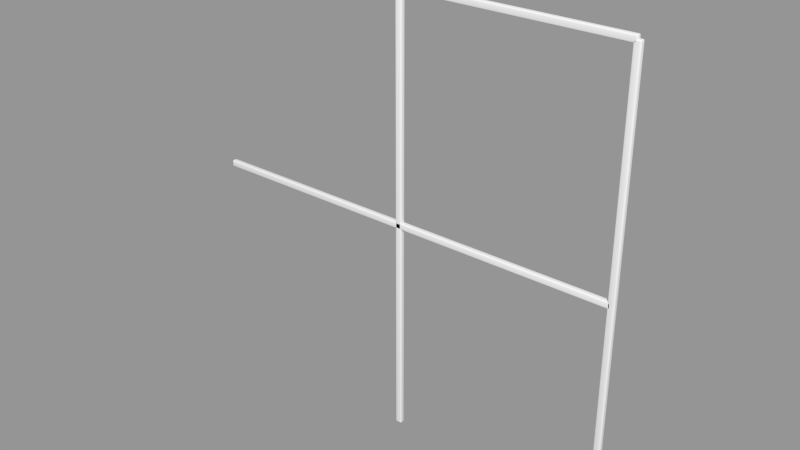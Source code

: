 # Source: Window_Divider_Georgian.blend  (saved by Blender 2.76.0; exported with 4.5.12 LTS)
import bpy
from mathutils import Matrix  # noqa: F401  (used for matrix-valued properties, if any)

bpy.ops.wm.read_factory_settings(use_empty=True)
scene = bpy.context.scene
scene.name = 'Scene'

# ---- collections
col_collection_1 = bpy.data.collections.new('Collection 1'); scene.collection.children.link(col_collection_1)

# ---- meshes
me_base_point_001 = bpy.data.meshes.new('Base Point.001')
me_base_point_001.from_pydata([(0.0, 0.0, 0.0)], [], [])
me_base_point_001.use_remesh_preserve_volume = False
me_base_point_001.use_remesh_preserve_attributes = False
me_base_point_001.use_mirror_vertex_groups = False
me_base_point_001.update()
me_h_bar_001 = bpy.data.meshes.new('H Bar.001')
me_h_bar_001.from_pydata([(0.0, -0.00508, -0.00635), (0.0, 0.00508, -0.00635), (0.8128, 0.00508, -0.00635), (0.8128, -0.00508, -0.00635), (0.0, -0.00508, 0.00635), (0.0, 0.00508, 0.00635), (0.8128, 0.00508, 0.00635), (0.8128, -0.00508, 0.00635)], [], [(0, 1, 2, 3), (4, 7, 6, 5), (0, 4, 5, 1), (1, 5, 6, 2), (2, 6, 7, 3), (4, 0, 3, 7)])
me_h_bar_001.polygons.foreach_set('use_smooth', [True] * 6)
me_h_bar_001.materials.append(None)
me_h_bar_001.use_remesh_preserve_volume = False
me_h_bar_001.use_remesh_preserve_attributes = False
me_h_bar_001.use_mirror_vertex_groups = False
me_h_bar_001.update()
me_v_bar_001 = bpy.data.meshes.new('V Bar.001')
me_v_bar_001.from_pydata([(0.00635, -0.00508, 1.062e-07), (0.00635, 0.00508, 1.062e-07), (0.00635, 0.00508, 0.8128), (0.00635, -0.00508, 0.8128), (-0.00635, -0.00508, 1.057e-07), (-0.00635, 0.00508, 1.057e-07), (-0.00635, 0.00508, 0.8128), (-0.00635, -0.00508, 0.8128)], [], [(0, 1, 2, 3), (4, 7, 6, 5), (0, 4, 5, 1), (1, 5, 6, 2), (2, 6, 7, 3), (4, 0, 3, 7)])
me_v_bar_001.polygons.foreach_set('use_smooth', [True] * 6)
me_v_bar_001.materials.append(None)
me_v_bar_001.use_remesh_preserve_volume = False
me_v_bar_001.use_remesh_preserve_attributes = False
me_v_bar_001.use_mirror_vertex_groups = False
me_v_bar_001.update()
me_cage_001 = bpy.data.meshes.new('CAGE.001')
me_cage_001.from_pydata([(0.0, 0.0, 0.0), (0.0, 0.6096, 0.0), (0.6096, 0.6096, 0.0), (0.6096, 0.0, 0.0), (0.0, 0.0, 0.6096), (0.0, 0.6096, 0.6096), (0.6096, 0.6096, 0.6096), (0.6096, 0.0, 0.6096)], [], [(0, 1, 2, 3), (4, 7, 6, 5), (0, 4, 5, 1), (1, 5, 6, 2), (2, 6, 7, 3), (4, 0, 3, 7)])
me_cage_001.use_remesh_preserve_volume = False
me_cage_001.use_remesh_preserve_attributes = False
me_cage_001.use_mirror_vertex_groups = False
me_cage_001.update()
me_h_bar = bpy.data.meshes.new('H Bar')
me_h_bar.from_pydata([(0.0, -0.00508, -0.00635), (0.0, 0.00508, -0.00635), (0.8128, 0.00508, -0.00635), (0.8128, -0.00508, -0.00635), (0.0, -0.00508, 0.00635), (0.0, 0.00508, 0.00635), (0.8128, 0.00508, 0.00635), (0.8128, -0.00508, 0.00635)], [], [(0, 1, 2, 3), (4, 7, 6, 5), (0, 4, 5, 1), (1, 5, 6, 2), (2, 6, 7, 3), (4, 0, 3, 7)])
me_h_bar.polygons.foreach_set('use_smooth', [True] * 6)
me_h_bar.materials.append(None)
me_h_bar.use_remesh_preserve_volume = False
me_h_bar.use_remesh_preserve_attributes = False
me_h_bar.use_mirror_vertex_groups = False
me_h_bar.update()
me_v_bar = bpy.data.meshes.new('V Bar')
me_v_bar.from_pydata([(0.00635, -0.00508, 1.062e-07), (0.00635, 0.00508, 1.062e-07), (0.00635, 0.00508, 0.8128), (0.00635, -0.00508, 0.8128), (-0.00635, -0.00508, 1.057e-07), (-0.00635, 0.00508, 1.057e-07), (-0.00635, 0.00508, 0.8128), (-0.00635, -0.00508, 0.8128)], [], [(0, 1, 2, 3), (4, 7, 6, 5), (0, 4, 5, 1), (1, 5, 6, 2), (2, 6, 7, 3), (4, 0, 3, 7)])
me_v_bar.polygons.foreach_set('use_smooth', [True] * 6)
me_v_bar.materials.append(None)
me_v_bar.use_remesh_preserve_volume = False
me_v_bar.use_remesh_preserve_attributes = False
me_v_bar.use_mirror_vertex_groups = False
me_v_bar.update()

# ---- objects
ob_bpassembly_window_divider_georgian = bpy.data.objects.new('BPASSEMBLY.Window Divider Georgian', me_base_point_001)
ob_vpdimz_window_divider_georgian = bpy.data.objects.new('VPDIMZ.Window Divider Georgian', None)
ob_empty_window_divider_georgian_z2 = bpy.data.objects.new('EMPTY.Window Divider Georgian.Z2', None)
ob_empty_window_divider_georgian_z1 = bpy.data.objects.new('EMPTY.Window Divider Georgian.Z1', None)
ob_vpdimy_window_divider_georgian = bpy.data.objects.new('VPDIMY.Window Divider Georgian', None)
ob_vpdimx_window_divider_georgian = bpy.data.objects.new('VPDIMX.Window Divider Georgian', None)
ob_mesh_window_divider_georgian_bar_horiz_2 = bpy.data.objects.new('MESH.Window Divider Georgian.Bar Horiz 2', me_h_bar_001)
ob_empty_window_divider_georgian_x2 = bpy.data.objects.new('EMPTY.Window Divider Georgian.X2', None)
ob_empty_window_divider_georgian_x1 = bpy.data.objects.new('EMPTY.Window Divider Georgian.X1', None)
ob_mesh_window_divider_georgian_bar_vert_2 = bpy.data.objects.new('MESH.Window Divider Georgian.Bar Vert 2', me_v_bar_001)
ob_cage_window_divider_georgian_cage = bpy.data.objects.new('CAGE.Window Divider Georgian.CAGE', me_cage_001)
ob_mesh_window_divider_georgian_bar_horiz = bpy.data.objects.new('MESH.Window Divider Georgian.Bar Horiz', me_h_bar)
ob_mesh_window_divider_georgian_bar_vert = bpy.data.objects.new('MESH.Window Divider Georgian.Bar Vert', me_v_bar)

# ---- transforms, parenting, visibility, modifiers, constraints
ob_bpassembly_window_divider_georgian.location = (0.0, 0.0, 0.0)
ob_bpassembly_window_divider_georgian.lineart.crease_threshold = 0.0
ob_vpdimz_window_divider_georgian.parent = ob_bpassembly_window_divider_georgian
ob_vpdimz_window_divider_georgian.location = (0.0, 0.0, 0.8128)
ob_vpdimz_window_divider_georgian.lock_location = (True, True, False)
ob_vpdimz_window_divider_georgian.empty_display_size = 0.3048
ob_vpdimz_window_divider_georgian.empty_image_offset = (0.0, 0.0)
ob_vpdimz_window_divider_georgian.lineart.crease_threshold = 0.0
ob_empty_window_divider_georgian_z2.parent = ob_bpassembly_window_divider_georgian
ob_empty_window_divider_georgian_z2.location = (0.0, 0.0, 0.5419)
ob_empty_window_divider_georgian_z2.lock_location = (True, True, False)
ob_empty_window_divider_georgian_z2.lock_rotation = (True, True, True)
ob_empty_window_divider_georgian_z2.empty_display_size = 0.0254
ob_empty_window_divider_georgian_z2.empty_image_offset = (0.0, 0.0)
ob_empty_window_divider_georgian_z2.lineart.crease_threshold = 0.0
ob_empty_window_divider_georgian_z1.parent = ob_bpassembly_window_divider_georgian
ob_empty_window_divider_georgian_z1.location = (0.0, 0.0, 0.2709)
ob_empty_window_divider_georgian_z1.lock_location = (True, True, False)
ob_empty_window_divider_georgian_z1.lock_rotation = (True, True, True)
ob_empty_window_divider_georgian_z1.empty_display_size = 0.0254
ob_empty_window_divider_georgian_z1.empty_image_offset = (0.0, 0.0)
ob_empty_window_divider_georgian_z1.lineart.crease_threshold = 0.0
ob_vpdimy_window_divider_georgian.parent = ob_bpassembly_window_divider_georgian
ob_vpdimy_window_divider_georgian.location = (0.0, 0.0, 0.0)
ob_vpdimy_window_divider_georgian.lock_location = (True, False, True)
ob_vpdimy_window_divider_georgian.empty_display_size = 0.3048
ob_vpdimy_window_divider_georgian.empty_image_offset = (0.0, 0.0)
ob_vpdimy_window_divider_georgian.lineart.crease_threshold = 0.0
ob_vpdimx_window_divider_georgian.parent = ob_bpassembly_window_divider_georgian
ob_vpdimx_window_divider_georgian.location = (0.8128, 0.0, 0.0)
ob_vpdimx_window_divider_georgian.lock_location = (False, True, True)
ob_vpdimx_window_divider_georgian.empty_display_size = 0.3048
ob_vpdimx_window_divider_georgian.empty_image_offset = (0.0, 0.0)
ob_vpdimx_window_divider_georgian.lineart.crease_threshold = 0.0
ob_mesh_window_divider_georgian_bar_horiz_2.parent = ob_bpassembly_window_divider_georgian
ob_mesh_window_divider_georgian_bar_horiz_2.location = (0.0, 0.0, 0.8128)
ob_mesh_window_divider_georgian_bar_horiz_2.scale = (1.0, 1.0, 1.0)
ob_mesh_window_divider_georgian_bar_horiz_2.lock_location = (True, True, True)
ob_mesh_window_divider_georgian_bar_horiz_2.lock_rotation = (True, True, True)
ob_mesh_window_divider_georgian_bar_horiz_2.lock_scale = (True, True, True)
ob_mesh_window_divider_georgian_bar_horiz_2.lineart.crease_threshold = 0.0
_vg = ob_mesh_window_divider_georgian_bar_horiz_2.vertex_groups.new(name='X Dimension')
_vg = ob_mesh_window_divider_georgian_bar_horiz_2.vertex_groups.new(name='Y Dimension')
_vg = ob_mesh_window_divider_georgian_bar_horiz_2.vertex_groups.new(name='Z Dimension')
_vg = ob_mesh_window_divider_georgian_bar_horiz_2.vertex_groups.new(name='Z1')
_vg = ob_mesh_window_divider_georgian_bar_horiz_2.vertex_groups.new(name='X1')
_vg = ob_mesh_window_divider_georgian_bar_horiz_2.vertex_groups.new(name='Z2')
_vg = ob_mesh_window_divider_georgian_bar_horiz_2.vertex_groups.new(name='X2')
_m = ob_mesh_window_divider_georgian_bar_horiz_2.modifiers.new('Hook-VPDIMX.Window Divider 4 Lites', 'HOOK')
_m.center = (0.8128, 0.0, -0.8128)
_m.matrix_inverse = ((1.0, 0.0, 0.0, -0.8128), (0.0, 1.0, 0.0, 0.0), (0.0, 0.0, 1.0, 0.8128), (0.0, 0.0, 0.0, 1.0))
_m.object = ob_vpdimx_window_divider_georgian
_m = ob_mesh_window_divider_georgian_bar_horiz_2.modifiers.new('Hook-EMPTY.Window Divider 4 Lites.Z2', 'HOOK')
_m.object = ob_empty_window_divider_georgian_z2
_m = ob_mesh_window_divider_georgian_bar_horiz_2.modifiers.new('Bevel', 'BEVEL')
_m.width = 0.00254
_m.width_pct = 0.00254
_m.segments = 3
_m.limit_method = 'NONE'
_m.spread = 0.0
_m = ob_mesh_window_divider_georgian_bar_horiz_2.modifiers.new('Array', 'ARRAY')
_m.count = 1
_m.use_constant_offset = True
_m.constant_offset_displace = (0.0, 0.0, 0.0)
_m.use_relative_offset = False
ob_empty_window_divider_georgian_x2.parent = ob_bpassembly_window_divider_georgian
ob_empty_window_divider_georgian_x2.location = (0.5419, 0.0, 0.0)
ob_empty_window_divider_georgian_x2.rotation_euler = (-0.1745, 0.0, 0.0)
ob_empty_window_divider_georgian_x2.lock_location = (False, True, True)
ob_empty_window_divider_georgian_x2.lock_rotation = (True, True, True)
ob_empty_window_divider_georgian_x2.empty_display_size = 0.0254
ob_empty_window_divider_georgian_x2.empty_image_offset = (0.0, 0.0)
ob_empty_window_divider_georgian_x2.lineart.crease_threshold = 0.0
ob_empty_window_divider_georgian_x1.parent = ob_bpassembly_window_divider_georgian
ob_empty_window_divider_georgian_x1.location = (0.2709, 0.0, 0.0)
ob_empty_window_divider_georgian_x1.lock_location = (False, True, True)
ob_empty_window_divider_georgian_x1.lock_rotation = (True, True, True)
ob_empty_window_divider_georgian_x1.empty_display_size = 0.0254
ob_empty_window_divider_georgian_x1.empty_image_offset = (0.0, 0.0)
ob_empty_window_divider_georgian_x1.lineart.crease_threshold = 0.0
ob_mesh_window_divider_georgian_bar_vert_2.parent = ob_bpassembly_window_divider_georgian
ob_mesh_window_divider_georgian_bar_vert_2.location = (0.8128, 0.0, 0.0)
ob_mesh_window_divider_georgian_bar_vert_2.lock_location = (True, True, True)
ob_mesh_window_divider_georgian_bar_vert_2.lock_rotation = (True, True, True)
ob_mesh_window_divider_georgian_bar_vert_2.lock_scale = (True, True, True)
ob_mesh_window_divider_georgian_bar_vert_2.lineart.crease_threshold = 0.0
_vg = ob_mesh_window_divider_georgian_bar_vert_2.vertex_groups.new(name='X Dimension')
_vg = ob_mesh_window_divider_georgian_bar_vert_2.vertex_groups.new(name='Y Dimension')
_vg = ob_mesh_window_divider_georgian_bar_vert_2.vertex_groups.new(name='Z Dimension')
_vg = ob_mesh_window_divider_georgian_bar_vert_2.vertex_groups.new(name='Z1')
_vg = ob_mesh_window_divider_georgian_bar_vert_2.vertex_groups.new(name='X1')
_vg = ob_mesh_window_divider_georgian_bar_vert_2.vertex_groups.new(name='Z2')
_vg = ob_mesh_window_divider_georgian_bar_vert_2.vertex_groups.new(name='X2')
_m = ob_mesh_window_divider_georgian_bar_vert_2.modifiers.new('Hook-VPDIMZ.Window Divider 4 Lites', 'HOOK')
_m.center = (-0.8128, 0.0, 0.8128)
_m.matrix_inverse = ((1.0, 0.0, 0.0, 0.8128), (0.0, 1.0, 0.0, 0.0), (0.0, 0.0, 1.0, -0.8128), (0.0, 0.0, 0.0, 1.0))
_m.object = ob_vpdimz_window_divider_georgian
_m = ob_mesh_window_divider_georgian_bar_vert_2.modifiers.new('Hook-EMPTY.Window Divider 4 Lites.X2', 'HOOK')
_m.matrix_inverse = ((1.0, 0.0, 0.0, 0.0), (0.0, 0.9848, -0.1736, 0.0), (0.0, 0.1736, 0.9848, 0.0), (0.0, 0.0, 0.0, 1.0))
_m.object = ob_empty_window_divider_georgian_x2
_m = ob_mesh_window_divider_georgian_bar_vert_2.modifiers.new('Bevel', 'BEVEL')
_m.width = 0.00254
_m.width_pct = 0.00254
_m.segments = 3
_m.limit_method = 'NONE'
_m.spread = 0.0
_m = ob_mesh_window_divider_georgian_bar_vert_2.modifiers.new('Array', 'ARRAY')
_m.count = 1
_m.use_constant_offset = True
_m.constant_offset_displace = (0.0, 0.0, 0.0)
_m.use_relative_offset = False
ob_cage_window_divider_georgian_cage.parent = ob_bpassembly_window_divider_georgian
ob_cage_window_divider_georgian_cage.location = (0.0, 0.0, 0.0)
ob_cage_window_divider_georgian_cage.lock_location = (True, True, True)
ob_cage_window_divider_georgian_cage.lock_rotation = (True, True, True)
ob_cage_window_divider_georgian_cage.hide_select = True
ob_cage_window_divider_georgian_cage.visible_camera = False
ob_cage_window_divider_georgian_cage.visible_diffuse = False
ob_cage_window_divider_georgian_cage.visible_glossy = False
ob_cage_window_divider_georgian_cage.visible_transmission = False
ob_cage_window_divider_georgian_cage.visible_shadow = False
ob_cage_window_divider_georgian_cage.display_type = 'WIRE'
ob_cage_window_divider_georgian_cage.lineart.crease_threshold = 0.0
_vg = ob_cage_window_divider_georgian_cage.vertex_groups.new(name='X Dimension')
_vg = ob_cage_window_divider_georgian_cage.vertex_groups.new(name='Y Dimension')
_vg = ob_cage_window_divider_georgian_cage.vertex_groups.new(name='Z Dimension')
_vg = ob_cage_window_divider_georgian_cage.vertex_groups.new(name='Z1')
_vg = ob_cage_window_divider_georgian_cage.vertex_groups.new(name='X1')
_vg = ob_cage_window_divider_georgian_cage.vertex_groups.new(name='Z2')
_vg = ob_cage_window_divider_georgian_cage.vertex_groups.new(name='X2')
_m = ob_cage_window_divider_georgian_cage.modifiers.new('Hook-VPDIMX.New Assembly', 'HOOK')
_m.center = (0.6096, 0.0, 0.0)
_m.matrix_inverse = ((1.0, 0.0, 0.0, -0.6096), (0.0, 1.0, 0.0, 0.0), (0.0, 0.0, 1.0, 0.0), (0.0, 0.0, 0.0, 1.0))
_m.object = ob_vpdimx_window_divider_georgian
_m = ob_cage_window_divider_georgian_cage.modifiers.new('Hook-VPDIMY.New Assembly', 'HOOK')
_m.center = (0.0, 0.6096, 0.0)
_m.matrix_inverse = ((1.0, 0.0, 0.0, 0.0), (0.0, 1.0, 0.0, -0.6096), (0.0, 0.0, 1.0, 0.0), (0.0, 0.0, 0.0, 1.0))
_m.object = ob_vpdimy_window_divider_georgian
_m = ob_cage_window_divider_georgian_cage.modifiers.new('Hook-VPDIMZ.New Assembly', 'HOOK')
_m.center = (0.0, 0.0, 0.6096)
_m.matrix_inverse = ((1.0, 0.0, 0.0, 0.0), (0.0, 1.0, 0.0, 0.0), (0.0, 0.0, 1.0, -0.6096), (0.0, 0.0, 0.0, 1.0))
_m.object = ob_vpdimz_window_divider_georgian
ob_mesh_window_divider_georgian_bar_horiz.parent = ob_bpassembly_window_divider_georgian
ob_mesh_window_divider_georgian_bar_horiz.location = (0.0, 0.0, 0.4064)
ob_mesh_window_divider_georgian_bar_horiz.scale = (1.0, 1.0, 1.0)
ob_mesh_window_divider_georgian_bar_horiz.lock_location = (True, True, True)
ob_mesh_window_divider_georgian_bar_horiz.lock_rotation = (True, True, True)
ob_mesh_window_divider_georgian_bar_horiz.lock_scale = (True, True, True)
ob_mesh_window_divider_georgian_bar_horiz.lineart.crease_threshold = 0.0
_vg = ob_mesh_window_divider_georgian_bar_horiz.vertex_groups.new(name='X Dimension')
_vg = ob_mesh_window_divider_georgian_bar_horiz.vertex_groups.new(name='Y Dimension')
_vg = ob_mesh_window_divider_georgian_bar_horiz.vertex_groups.new(name='Z Dimension')
_vg = ob_mesh_window_divider_georgian_bar_horiz.vertex_groups.new(name='Z1')
_vg = ob_mesh_window_divider_georgian_bar_horiz.vertex_groups.new(name='X1')
_vg = ob_mesh_window_divider_georgian_bar_horiz.vertex_groups.new(name='Z2')
_vg = ob_mesh_window_divider_georgian_bar_horiz.vertex_groups.new(name='X2')
_m = ob_mesh_window_divider_georgian_bar_horiz.modifiers.new('Hook-VPDIMX.Window Divider 4 Lites', 'HOOK')
_m.center = (0.8128, 0.0, -0.4064)
_m.matrix_inverse = ((1.0, 0.0, 0.0, -0.8128), (0.0, 1.0, 0.0, 0.0), (0.0, 0.0, 1.0, 0.4064), (0.0, 0.0, 0.0, 1.0))
_m.object = ob_vpdimx_window_divider_georgian
_m = ob_mesh_window_divider_georgian_bar_horiz.modifiers.new('Hook-EMPTY.Window Divider 4 Lites.Z1', 'HOOK')
_m.object = ob_empty_window_divider_georgian_z1
_m = ob_mesh_window_divider_georgian_bar_horiz.modifiers.new('Bevel', 'BEVEL')
_m.width = 0.00254
_m.width_pct = 0.00254
_m.segments = 3
_m.limit_method = 'NONE'
_m.spread = 0.0
_m = ob_mesh_window_divider_georgian_bar_horiz.modifiers.new('Array', 'ARRAY')
_m.count = 1
_m.use_constant_offset = True
_m.constant_offset_displace = (0.0, 0.0, 0.0)
_m.use_relative_offset = False
ob_mesh_window_divider_georgian_bar_vert.parent = ob_bpassembly_window_divider_georgian
ob_mesh_window_divider_georgian_bar_vert.location = (0.4064, 0.0, 0.0)
ob_mesh_window_divider_georgian_bar_vert.lock_location = (True, True, True)
ob_mesh_window_divider_georgian_bar_vert.lock_rotation = (True, True, True)
ob_mesh_window_divider_georgian_bar_vert.lock_scale = (True, True, True)
ob_mesh_window_divider_georgian_bar_vert.lineart.crease_threshold = 0.0
_vg = ob_mesh_window_divider_georgian_bar_vert.vertex_groups.new(name='X Dimension')
_vg = ob_mesh_window_divider_georgian_bar_vert.vertex_groups.new(name='Y Dimension')
_vg = ob_mesh_window_divider_georgian_bar_vert.vertex_groups.new(name='Z Dimension')
_vg = ob_mesh_window_divider_georgian_bar_vert.vertex_groups.new(name='Z1')
_vg = ob_mesh_window_divider_georgian_bar_vert.vertex_groups.new(name='X1')
_vg = ob_mesh_window_divider_georgian_bar_vert.vertex_groups.new(name='Z2')
_vg = ob_mesh_window_divider_georgian_bar_vert.vertex_groups.new(name='X2')
_m = ob_mesh_window_divider_georgian_bar_vert.modifiers.new('Hook-VPDIMZ.Window Divider 4 Lites', 'HOOK')
_m.center = (-0.4064, 0.0, 0.8128)
_m.matrix_inverse = ((1.0, 0.0, 0.0, 0.4064), (0.0, 1.0, 0.0, 0.0), (0.0, 0.0, 1.0, -0.8128), (0.0, 0.0, 0.0, 1.0))
_m.object = ob_vpdimz_window_divider_georgian
_m = ob_mesh_window_divider_georgian_bar_vert.modifiers.new('Hook-EMPTY.Window Divider 4 Lites.X1', 'HOOK')
_m.object = ob_empty_window_divider_georgian_x1
_m = ob_mesh_window_divider_georgian_bar_vert.modifiers.new('Bevel', 'BEVEL')
_m.width = 0.00254
_m.width_pct = 0.00254
_m.segments = 3
_m.limit_method = 'NONE'
_m.spread = 0.0
_m = ob_mesh_window_divider_georgian_bar_vert.modifiers.new('Array', 'ARRAY')
_m.count = 1
_m.use_constant_offset = True
_m.constant_offset_displace = (0.0, 0.0, 0.0)
_m.use_relative_offset = False

# ---- collection membership
col_collection_1.objects.link(ob_bpassembly_window_divider_georgian)
col_collection_1.objects.link(ob_vpdimz_window_divider_georgian)
col_collection_1.objects.link(ob_empty_window_divider_georgian_z2)
col_collection_1.objects.link(ob_empty_window_divider_georgian_z1)
col_collection_1.objects.link(ob_vpdimy_window_divider_georgian)
col_collection_1.objects.link(ob_vpdimx_window_divider_georgian)
col_collection_1.objects.link(ob_mesh_window_divider_georgian_bar_horiz_2)
col_collection_1.objects.link(ob_empty_window_divider_georgian_x2)
col_collection_1.objects.link(ob_empty_window_divider_georgian_x1)
col_collection_1.objects.link(ob_mesh_window_divider_georgian_bar_vert_2)
col_collection_1.objects.link(ob_cage_window_divider_georgian_cage)
col_collection_1.objects.link(ob_mesh_window_divider_georgian_bar_horiz)
col_collection_1.objects.link(ob_mesh_window_divider_georgian_bar_vert)

# ---- scene / render settings (as saved in the file)
scene.frame_start = 1; scene.frame_end = 250; scene.frame_set(0)
scene.render.engine = 'CYCLES'
scene.render.resolution_percentage = 50
scene.render.dither_intensity = 0.0
scene.cycles.use_denoising = False
scene.cycles.samples = 10
scene.cycles.sampling_pattern = 'TABULATED_SOBOL'
scene.cycles.light_sampling_threshold = 0.0
scene.cycles.use_adaptive_sampling = False
scene.cycles.use_light_tree = False
scene.cycles.caustics_reflective = False
scene.cycles.caustics_refractive = False
scene.cycles.blur_glossy = 0.0
scene.cycles.pixel_filter_type = 'GAUSSIAN'
scene.cycles.sample_clamp_indirect = 0.0
scene.view_settings.view_transform = 'Standard'
bpy.context.view_layer.update()

# ---- added for rendering (the .blend has no active camera and no usable light): camera, sun + grey world if the file has none
cam_auto = bpy.data.cameras.new('AutoCamera')
cam_auto.lens = 50.0
cam_auto.sensor_width = 36.0
cam_auto.clip_end = 1000.0
ob_auto_camera = bpy.data.objects.new('AutoCamera', cam_auto)
scene.collection.objects.link(ob_auto_camera)
ob_auto_camera.location = (1.46996, -1.27627, 1.25725)
ob_auto_camera.rotation_euler = (1.09748, -7.21219e-08, 0.694738)
scene.camera = ob_auto_camera
light_auto_sun = bpy.data.lights.new('AutoSun', 'SUN')
light_auto_sun.energy = 3.0
light_auto_sun.angle = 0.0523599
ob_auto_sun = bpy.data.objects.new('AutoSun', light_auto_sun)
scene.collection.objects.link(ob_auto_sun)
ob_auto_sun.rotation_euler = (0.872665, 0.174533, 0.523599)
if scene.world is None:
    world_auto = bpy.data.worlds.new('AutoWorld')
    world_auto.color = (0.3, 0.3, 0.3)
    scene.world = world_auto
bpy.context.view_layer.update()

